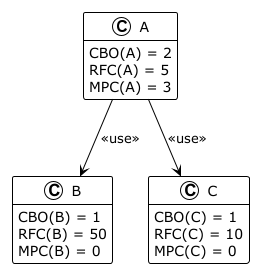

The diagram above was rendered by PlantUML. Its source (embedded in the PNG):
@startuml
!theme plain
hide empty members

class A {
    CBO(A) = 2
    RFC(A) = 5
    MPC(A) = 3
}
class B {
    CBO(B) = 1
    RFC(B) = 50
    MPC(B) = 0
}

class C {
    CBO(C) = 1
    RFC(C) = 10
    MPC(C) = 0
}

A --> B : <<use>>
A --> C : <<use>>

@enduml